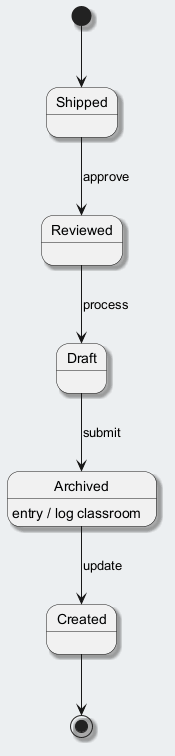

The diagram above was rendered by PlantUML. Its source (embedded in the PNG):
@startuml
skinparam backgroundColor #ECEFF1
skinparam classBackgroundColor #FFFFFF
skinparam classBorderColor #455A64
skinparam shadowing true
[*] --> Shipped
Shipped --> Reviewed : approve
Reviewed --> Draft : process
Draft --> Archived : submit
Archived --> Created : update
Archived : entry / log classroom
Created --> [*]
@enduml